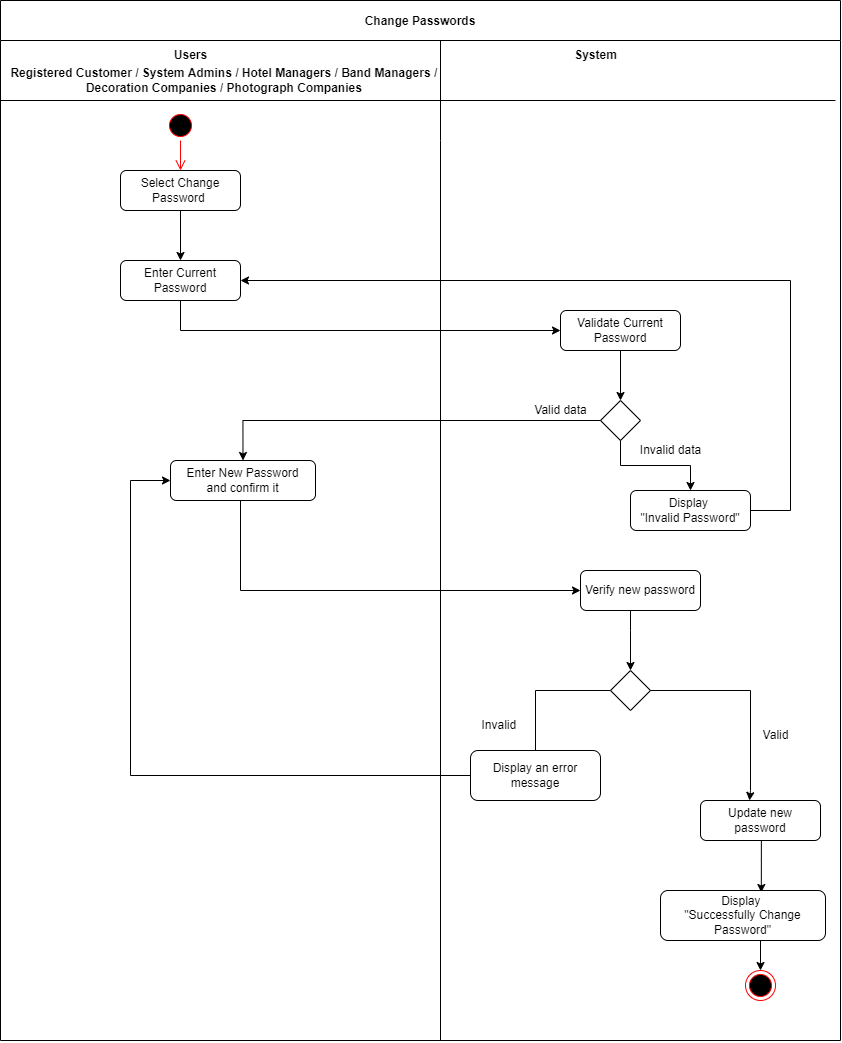

The diagram above was exported from draw.io. Its source (the exported page's mxGraphModel, read from the mxfile embedded in the PNG):
<mxGraphModel dx="2031" dy="-1425" grid="1" gridSize="10" guides="1" tooltips="1" connect="1" arrows="1" fold="1" page="1" pageScale="1" pageWidth="1169" pageHeight="826" background="none" math="0" shadow="0">
  <root>
    <mxCell id="0" />
    <mxCell id="1" parent="0" />
    <mxCell id="rD9oR3zr9KivMXhJSGUw-332" value="Change Passwords" style="swimlane;startSize=40;" vertex="1" parent="1">
      <mxGeometry x="10" y="2490" width="840" height="1040" as="geometry" />
    </mxCell>
    <mxCell id="rD9oR3zr9KivMXhJSGUw-333" value="Select Change Password&amp;nbsp;" style="rounded=1;whiteSpace=wrap;html=1;" vertex="1" parent="rD9oR3zr9KivMXhJSGUw-332">
      <mxGeometry x="120" y="170" width="120" height="40" as="geometry" />
    </mxCell>
    <mxCell id="rD9oR3zr9KivMXhJSGUw-334" value="" style="ellipse;html=1;shape=startState;fillColor=#000000;strokeColor=#ff0000;" vertex="1" parent="rD9oR3zr9KivMXhJSGUw-332">
      <mxGeometry x="165" y="110" width="30" height="30" as="geometry" />
    </mxCell>
    <mxCell id="rD9oR3zr9KivMXhJSGUw-335" value="" style="edgeStyle=orthogonalEdgeStyle;html=1;verticalAlign=bottom;endArrow=open;endSize=8;strokeColor=#ff0000;rounded=0;entryX=0.5;entryY=0;entryDx=0;entryDy=0;" edge="1" parent="rD9oR3zr9KivMXhJSGUw-332" source="rD9oR3zr9KivMXhJSGUw-334" target="rD9oR3zr9KivMXhJSGUw-333">
      <mxGeometry relative="1" as="geometry">
        <mxPoint x="180" y="200" as="targetPoint" />
      </mxGeometry>
    </mxCell>
    <mxCell id="rD9oR3zr9KivMXhJSGUw-336" value="Enter Current Password" style="rounded=1;whiteSpace=wrap;html=1;" vertex="1" parent="rD9oR3zr9KivMXhJSGUw-332">
      <mxGeometry x="120" y="260" width="120" height="40" as="geometry" />
    </mxCell>
    <mxCell id="rD9oR3zr9KivMXhJSGUw-337" style="edgeStyle=orthogonalEdgeStyle;rounded=0;orthogonalLoop=1;jettySize=auto;html=1;" edge="1" parent="rD9oR3zr9KivMXhJSGUw-332" source="rD9oR3zr9KivMXhJSGUw-333" target="rD9oR3zr9KivMXhJSGUw-336">
      <mxGeometry relative="1" as="geometry">
        <mxPoint x="180" y="240" as="targetPoint" />
      </mxGeometry>
    </mxCell>
    <mxCell id="rD9oR3zr9KivMXhJSGUw-338" style="edgeStyle=orthogonalEdgeStyle;rounded=0;orthogonalLoop=1;jettySize=auto;html=1;entryX=0.5;entryY=0;entryDx=0;entryDy=0;" edge="1" parent="rD9oR3zr9KivMXhJSGUw-332" source="rD9oR3zr9KivMXhJSGUw-339" target="rD9oR3zr9KivMXhJSGUw-340">
      <mxGeometry relative="1" as="geometry" />
    </mxCell>
    <mxCell id="rD9oR3zr9KivMXhJSGUw-339" value="Validate Current Password" style="rounded=1;whiteSpace=wrap;html=1;" vertex="1" parent="rD9oR3zr9KivMXhJSGUw-332">
      <mxGeometry x="560" y="310" width="120" height="40" as="geometry" />
    </mxCell>
    <mxCell id="rD9oR3zr9KivMXhJSGUw-340" value="" style="rhombus;whiteSpace=wrap;html=1;" vertex="1" parent="rD9oR3zr9KivMXhJSGUw-332">
      <mxGeometry x="600" y="400" width="40" height="40" as="geometry" />
    </mxCell>
    <mxCell id="rD9oR3zr9KivMXhJSGUw-341" value="Display&amp;nbsp;&lt;br&gt;&quot;Invalid Password&quot;" style="rounded=1;whiteSpace=wrap;html=1;" vertex="1" parent="rD9oR3zr9KivMXhJSGUw-332">
      <mxGeometry x="630" y="490" width="120" height="40" as="geometry" />
    </mxCell>
    <mxCell id="rD9oR3zr9KivMXhJSGUw-342" style="edgeStyle=orthogonalEdgeStyle;rounded=0;orthogonalLoop=1;jettySize=auto;html=1;" edge="1" parent="rD9oR3zr9KivMXhJSGUw-332" source="rD9oR3zr9KivMXhJSGUw-340" target="rD9oR3zr9KivMXhJSGUw-341">
      <mxGeometry relative="1" as="geometry">
        <mxPoint x="740" y="480" as="targetPoint" />
      </mxGeometry>
    </mxCell>
    <mxCell id="rD9oR3zr9KivMXhJSGUw-343" style="edgeStyle=orthogonalEdgeStyle;rounded=0;orthogonalLoop=1;jettySize=auto;html=1;entryX=1;entryY=0.5;entryDx=0;entryDy=0;exitX=1;exitY=0.5;exitDx=0;exitDy=0;" edge="1" parent="rD9oR3zr9KivMXhJSGUw-332" source="rD9oR3zr9KivMXhJSGUw-341" target="rD9oR3zr9KivMXhJSGUw-336">
      <mxGeometry relative="1" as="geometry">
        <mxPoint x="250" y="280" as="targetPoint" />
        <Array as="points">
          <mxPoint x="790" y="510" />
          <mxPoint x="790" y="280" />
        </Array>
      </mxGeometry>
    </mxCell>
    <mxCell id="rD9oR3zr9KivMXhJSGUw-344" style="edgeStyle=orthogonalEdgeStyle;rounded=0;orthogonalLoop=1;jettySize=auto;html=1;entryX=0;entryY=0.5;entryDx=0;entryDy=0;" edge="1" parent="rD9oR3zr9KivMXhJSGUw-332" source="rD9oR3zr9KivMXhJSGUw-336" target="rD9oR3zr9KivMXhJSGUw-339">
      <mxGeometry relative="1" as="geometry">
        <mxPoint x="210" y="380" as="targetPoint" />
        <Array as="points">
          <mxPoint x="180" y="330" />
        </Array>
      </mxGeometry>
    </mxCell>
    <mxCell id="rD9oR3zr9KivMXhJSGUw-345" value="Enter New Password&lt;br&gt;and confirm it" style="rounded=1;whiteSpace=wrap;html=1;" vertex="1" parent="rD9oR3zr9KivMXhJSGUw-332">
      <mxGeometry x="170" y="460" width="145" height="40" as="geometry" />
    </mxCell>
    <mxCell id="rD9oR3zr9KivMXhJSGUw-346" style="edgeStyle=orthogonalEdgeStyle;rounded=0;orthogonalLoop=1;jettySize=auto;html=1;entryX=0.5;entryY=0;entryDx=0;entryDy=0;" edge="1" parent="rD9oR3zr9KivMXhJSGUw-332" source="rD9oR3zr9KivMXhJSGUw-347" target="rD9oR3zr9KivMXhJSGUw-348">
      <mxGeometry relative="1" as="geometry">
        <Array as="points">
          <mxPoint x="630" y="630" />
          <mxPoint x="630" y="630" />
        </Array>
      </mxGeometry>
    </mxCell>
    <mxCell id="rD9oR3zr9KivMXhJSGUw-347" value="Verify new password" style="rounded=1;whiteSpace=wrap;html=1;" vertex="1" parent="rD9oR3zr9KivMXhJSGUw-332">
      <mxGeometry x="580" y="570" width="120" height="40" as="geometry" />
    </mxCell>
    <mxCell id="rD9oR3zr9KivMXhJSGUw-348" value="" style="rhombus;whiteSpace=wrap;html=1;" vertex="1" parent="rD9oR3zr9KivMXhJSGUw-332">
      <mxGeometry x="610" y="670" width="40" height="40" as="geometry" />
    </mxCell>
    <mxCell id="rD9oR3zr9KivMXhJSGUw-349" style="edgeStyle=orthogonalEdgeStyle;rounded=0;orthogonalLoop=1;jettySize=auto;html=1;entryX=0.611;entryY=0.04;entryDx=0;entryDy=0;entryPerimeter=0;" edge="1" parent="rD9oR3zr9KivMXhJSGUw-332" source="rD9oR3zr9KivMXhJSGUw-350" target="rD9oR3zr9KivMXhJSGUw-362">
      <mxGeometry relative="1" as="geometry">
        <Array as="points">
          <mxPoint x="760" y="860" />
        </Array>
      </mxGeometry>
    </mxCell>
    <mxCell id="rD9oR3zr9KivMXhJSGUw-350" value="Update new password" style="rounded=1;whiteSpace=wrap;html=1;" vertex="1" parent="rD9oR3zr9KivMXhJSGUw-332">
      <mxGeometry x="700" y="800" width="120" height="40" as="geometry" />
    </mxCell>
    <mxCell id="rD9oR3zr9KivMXhJSGUw-351" value="" style="ellipse;html=1;shape=endState;fillColor=#000000;strokeColor=#ff0000;" vertex="1" parent="rD9oR3zr9KivMXhJSGUw-332">
      <mxGeometry x="745" y="970" width="30" height="30" as="geometry" />
    </mxCell>
    <mxCell id="rD9oR3zr9KivMXhJSGUw-352" value="" style="endArrow=none;html=1;rounded=0;" edge="1" parent="rD9oR3zr9KivMXhJSGUw-332">
      <mxGeometry width="50" height="50" relative="1" as="geometry">
        <mxPoint y="100" as="sourcePoint" />
        <mxPoint x="835" y="100" as="targetPoint" />
      </mxGeometry>
    </mxCell>
    <mxCell id="rD9oR3zr9KivMXhJSGUw-353" style="edgeStyle=orthogonalEdgeStyle;rounded=0;orthogonalLoop=1;jettySize=auto;html=1;entryX=0.5;entryY=0;entryDx=0;entryDy=0;exitX=0;exitY=0.5;exitDx=0;exitDy=0;" edge="1" parent="rD9oR3zr9KivMXhJSGUw-332" source="rD9oR3zr9KivMXhJSGUw-340" target="rD9oR3zr9KivMXhJSGUw-345">
      <mxGeometry relative="1" as="geometry">
        <mxPoint x="530" y="420" as="targetPoint" />
        <mxPoint x="590" y="420" as="sourcePoint" />
        <Array as="points" />
      </mxGeometry>
    </mxCell>
    <mxCell id="rD9oR3zr9KivMXhJSGUw-354" style="edgeStyle=orthogonalEdgeStyle;rounded=0;orthogonalLoop=1;jettySize=auto;html=1;entryX=0;entryY=0.5;entryDx=0;entryDy=0;exitX=0.5;exitY=1;exitDx=0;exitDy=0;" edge="1" parent="rD9oR3zr9KivMXhJSGUw-332" source="rD9oR3zr9KivMXhJSGUw-345" target="rD9oR3zr9KivMXhJSGUw-347">
      <mxGeometry relative="1" as="geometry">
        <mxPoint x="560" y="700" as="targetPoint" />
        <Array as="points">
          <mxPoint x="240" y="500" />
          <mxPoint x="240" y="590" />
          <mxPoint x="580" y="590" />
        </Array>
        <mxPoint x="195" y="660" as="sourcePoint" />
      </mxGeometry>
    </mxCell>
    <mxCell id="rD9oR3zr9KivMXhJSGUw-355" style="edgeStyle=orthogonalEdgeStyle;rounded=0;orthogonalLoop=1;jettySize=auto;html=1;" edge="1" parent="rD9oR3zr9KivMXhJSGUw-332" source="rD9oR3zr9KivMXhJSGUw-348">
      <mxGeometry relative="1" as="geometry">
        <mxPoint x="750" y="800" as="targetPoint" />
        <Array as="points">
          <mxPoint x="750" y="690" />
          <mxPoint x="750" y="790" />
          <mxPoint x="749" y="790" />
        </Array>
      </mxGeometry>
    </mxCell>
    <mxCell id="rD9oR3zr9KivMXhJSGUw-356" value="Valid" style="text;html=1;align=center;verticalAlign=middle;resizable=0;points=[];autosize=1;strokeColor=none;fillColor=none;" vertex="1" parent="rD9oR3zr9KivMXhJSGUw-332">
      <mxGeometry x="750" y="720" width="50" height="30" as="geometry" />
    </mxCell>
    <mxCell id="rD9oR3zr9KivMXhJSGUw-357" value="Invalid&amp;nbsp;" style="text;html=1;align=center;verticalAlign=middle;resizable=0;points=[];autosize=1;strokeColor=none;fillColor=none;" vertex="1" parent="rD9oR3zr9KivMXhJSGUw-332">
      <mxGeometry x="470" y="710" width="60" height="30" as="geometry" />
    </mxCell>
    <mxCell id="rD9oR3zr9KivMXhJSGUw-358" style="edgeStyle=orthogonalEdgeStyle;rounded=0;orthogonalLoop=1;jettySize=auto;html=1;entryX=0;entryY=0.5;entryDx=0;entryDy=0;" edge="1" parent="rD9oR3zr9KivMXhJSGUw-332" source="rD9oR3zr9KivMXhJSGUw-359" target="rD9oR3zr9KivMXhJSGUw-345">
      <mxGeometry relative="1" as="geometry">
        <Array as="points">
          <mxPoint x="130" y="775" />
          <mxPoint x="130" y="480" />
        </Array>
      </mxGeometry>
    </mxCell>
    <mxCell id="rD9oR3zr9KivMXhJSGUw-359" value="Display an error message" style="rounded=1;whiteSpace=wrap;html=1;" vertex="1" parent="rD9oR3zr9KivMXhJSGUw-332">
      <mxGeometry x="470" y="750" width="130" height="50" as="geometry" />
    </mxCell>
    <mxCell id="rD9oR3zr9KivMXhJSGUw-360" value="" style="edgeStyle=orthogonalEdgeStyle;rounded=0;orthogonalLoop=1;jettySize=auto;html=1;endArrow=none;" edge="1" parent="rD9oR3zr9KivMXhJSGUw-332" source="rD9oR3zr9KivMXhJSGUw-348" target="rD9oR3zr9KivMXhJSGUw-359">
      <mxGeometry relative="1" as="geometry">
        <mxPoint x="540" y="3580" as="targetPoint" />
        <mxPoint x="610" y="3370" as="sourcePoint" />
      </mxGeometry>
    </mxCell>
    <mxCell id="rD9oR3zr9KivMXhJSGUw-361" style="edgeStyle=orthogonalEdgeStyle;rounded=0;orthogonalLoop=1;jettySize=auto;html=1;entryX=0.5;entryY=0;entryDx=0;entryDy=0;" edge="1" parent="rD9oR3zr9KivMXhJSGUw-332" source="rD9oR3zr9KivMXhJSGUw-362" target="rD9oR3zr9KivMXhJSGUw-351">
      <mxGeometry relative="1" as="geometry">
        <Array as="points">
          <mxPoint x="760" y="930" />
          <mxPoint x="760" y="930" />
        </Array>
      </mxGeometry>
    </mxCell>
    <mxCell id="rD9oR3zr9KivMXhJSGUw-362" value="Display &lt;br&gt;&quot;Successfully Change Password&quot;" style="rounded=1;whiteSpace=wrap;html=1;" vertex="1" parent="rD9oR3zr9KivMXhJSGUw-332">
      <mxGeometry x="660" y="890" width="165" height="50" as="geometry" />
    </mxCell>
    <mxCell id="rD9oR3zr9KivMXhJSGUw-363" value="&lt;b&gt;System&lt;/b&gt;" style="text;html=1;align=center;verticalAlign=middle;resizable=0;points=[];autosize=1;strokeColor=none;fillColor=none;" vertex="1" parent="rD9oR3zr9KivMXhJSGUw-332">
      <mxGeometry x="560" y="40" width="70" height="30" as="geometry" />
    </mxCell>
    <mxCell id="rD9oR3zr9KivMXhJSGUw-364" value="&lt;b&gt;Users&lt;/b&gt;" style="text;html=1;align=center;verticalAlign=middle;resizable=0;points=[];autosize=1;strokeColor=none;fillColor=none;" vertex="1" parent="rD9oR3zr9KivMXhJSGUw-332">
      <mxGeometry x="160" y="40" width="60" height="30" as="geometry" />
    </mxCell>
    <mxCell id="rD9oR3zr9KivMXhJSGUw-365" value="Registered Customer / System Admins / Hotel Managers / Band Managers /&amp;nbsp;&lt;br&gt;Decoration Companies / Photograph Companies&amp;nbsp;" style="text;html=1;align=center;verticalAlign=middle;resizable=0;points=[];autosize=1;strokeColor=none;fillColor=none;fontStyle=1" vertex="1" parent="rD9oR3zr9KivMXhJSGUw-332">
      <mxGeometry y="60" width="450" height="40" as="geometry" />
    </mxCell>
    <mxCell id="rD9oR3zr9KivMXhJSGUw-366" value="" style="endArrow=none;html=1;rounded=0;" edge="1" parent="1">
      <mxGeometry width="50" height="50" relative="1" as="geometry">
        <mxPoint x="450" y="3530" as="sourcePoint" />
        <mxPoint x="450" y="2529.9999999999995" as="targetPoint" />
        <Array as="points">
          <mxPoint x="450" y="2630" />
        </Array>
      </mxGeometry>
    </mxCell>
    <mxCell id="rD9oR3zr9KivMXhJSGUw-367" value="Invalid data" style="text;html=1;align=center;verticalAlign=middle;resizable=0;points=[];autosize=1;strokeColor=none;fillColor=none;" vertex="1" parent="1">
      <mxGeometry x="640" y="2925" width="80" height="30" as="geometry" />
    </mxCell>
    <mxCell id="rD9oR3zr9KivMXhJSGUw-368" value="Valid data" style="text;html=1;align=center;verticalAlign=middle;resizable=0;points=[];autosize=1;strokeColor=none;fillColor=none;" vertex="1" parent="1">
      <mxGeometry x="530" y="2885" width="80" height="30" as="geometry" />
    </mxCell>
  </root>
</mxGraphModel>